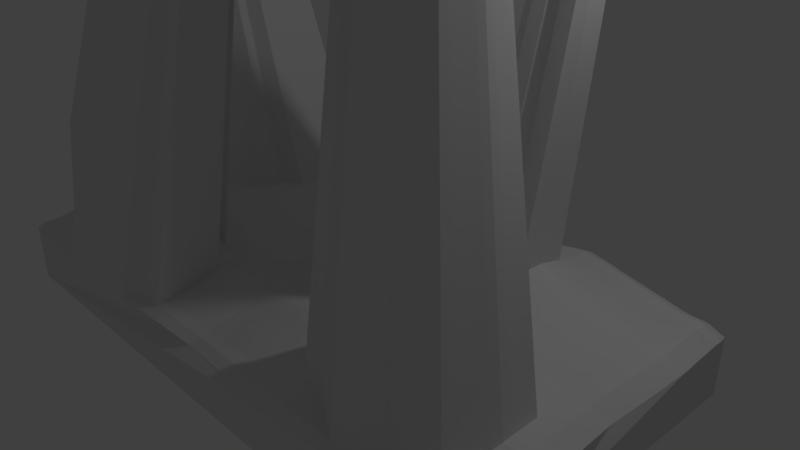 # Source: estalac3.blend  (saved by Blender 2.79.0; exported with 4.5.12 LTS)
import bpy
from mathutils import Matrix  # noqa: F401  (used for matrix-valued properties, if any)

bpy.ops.wm.read_factory_settings(use_empty=True)
scene = bpy.context.scene
scene.name = 'Scene'

# ---- collections
col_collection_1 = bpy.data.collections.new('Collection 1'); scene.collection.children.link(col_collection_1)

# ---- materials (node trees are filled in below, after node groups)
mat_material = bpy.data.materials.new('Material')
mat_material.alpha_threshold = 0.0
mat_material.use_transparent_shadow = False
mat_material.roughness = 0.5
mat_material.line_color = (0.0, 0.0, 0.0, 1.0)

# ---- material node trees

# ---- world
world_world = bpy.data.worlds.new('World'); scene.world = world_world
world_world.color = (0.05088, 0.05088, 0.05088)
world_world.use_sun_shadow = False
world_world.sun_shadow_jitter_overblur = 0.0
world_world.cycles.sampling_method = 'MANUAL'

# ---- cameras
cam_camera = bpy.data.cameras.new('Camera')
cam_camera.clip_end = 100.0
cam_camera.lens = 35.0
cam_camera.sensor_width = 32.0
cam_camera.sensor_height = 18.0
cam_camera.ortho_scale = 7.314
cam_camera.dof.focus_distance = 0.0
cam_camera.dof.aperture_fstop = 128.0

# ---- lights
light_lamp = bpy.data.lights.new('Lamp', 'POINT')
light_lamp.transmission_factor = 0.0
light_lamp.cutoff_distance = 30.0
light_lamp.energy = 100.0
light_lamp.shadow_buffer_clip_start = 1.001
light_lamp.shadow_soft_size = 0.1
light_lamp.shadow_maximum_resolution = 0.006
light_lamp.use_absolute_resolution = True

# ---- meshes
me_cube = bpy.data.meshes.new('Cube')
me_cube.from_pydata([(3.962, 1.864, -1.0), (3.962, -2.629, -1.0), (-4.111, -2.629, -1.0), (-4.111, 1.864, -1.0), (3.962, 1.864, -0.2111), (3.962, -2.629, -0.2111), (-4.111, -2.629, -0.2111), (-4.111, 1.864, -0.2111), (3.962, -0.3824, -0.2111), (-0.0745, 1.864, -0.2111), (-0.0745, -2.629, -0.2111), (-4.111, -0.3824, -0.2111), (-0.0745, -0.3824, -0.2111), (4.089, -1.506, -0.08486), (-2.093, 2.091, 0.01575), (-2.093, -2.856, 0.4369), (-4.238, 0.7408, -0.08486), (4.089, 0.7408, -0.08486), (1.944, 2.091, 0.01575), (1.944, -2.856, 0.01575), (-4.238, -1.506, -0.08486), (-0.0745, -1.506, 0.02155), (1.944, -0.3824, 0.207), (-2.093, -0.3824, 0.207), (2.036, 0.8711, 0.3298), (4.026, -2.067, -0.148), (-3.102, 1.977, -0.09766), (-3.102, -2.742, -0.09766), (-4.175, 1.302, -0.148), (4.026, 0.1792, -0.148), (0.9347, 1.977, -0.09766), (0.9347, -2.742, -0.09766), (-4.175, -0.944, -0.148), (-0.0745, -2.067, -0.09476), (2.953, -0.3824, -0.002053), (-1.084, -0.3824, -0.002053), (4.026, -0.944, -0.148), (-1.084, 1.977, -0.09766), (-1.084, -2.742, -0.09766), (-4.175, 0.1792, -0.148), (4.026, 1.302, -0.148), (2.953, 1.977, -0.09766), (2.953, -2.742, -0.09766), (-4.175, -2.067, -0.148), (-0.0745, -0.944, -0.09476), (0.9347, -0.3824, -0.002053), (-3.102, -0.3824, -0.002053), (-2.139, 0.2444, 0.2684), (-2.139, 1.481, 0.173), (-1.13, 0.806, 0.1757), (1.99, 0.2444, 0.2684), (1.99, 1.481, 0.1728), (3.062, 0.806, 0.1225), (1.99, -1.009, 0.2684), (0.9805, -1.571, 0.1757), (-2.139, -1.009, 0.2684), (-1.13, -1.571, 0.4475), (-3.211, -1.571, 0.1225), (-3.157, -0.9765, 0.06022), (-1.107, -0.9765, 0.08682), (0.9576, -0.9765, 0.08682), (3.008, 1.392, 0.01242), (3.008, 0.2118, 0.06022), (-1.107, 1.392, 0.03902), (-1.107, 0.2118, 0.08682), (0.9576, -2.156, 0.03902), (-3.157, -2.156, 0.01242), (3.994, -2.348, -0.1795), (-3.607, 1.921, -0.1544), (-3.607, -2.685, -0.1544), (-4.143, 1.583, -0.1795), (3.994, -0.1016, -0.1795), (0.4301, 1.921, -0.1544), (0.4301, -2.685, -0.1544), (-4.143, -0.6632, -0.1795), (-0.0745, -2.348, -0.1529), (-0.0745, -0.1016, -0.1529), (3.458, -0.3824, -0.1066), (-0.5791, -0.3824, -0.1066), (4.057, -1.225, -0.1164), (-1.588, 2.034, -0.04096), (-1.588, -2.799, 0.3575), (-4.206, 0.46, -0.1164), (4.057, 1.022, -0.1164), (2.449, 2.034, -0.04096), (2.449, -2.799, -0.04096), (-4.206, -1.786, -0.1164), (-0.0745, -1.225, -0.03661), (1.439, -0.3824, 0.1025), (-2.598, -0.3824, 0.1025), (-2.116, -0.06898, 0.2377), (-0.602, 0.7734, 0.09862), (1.967, -0.06898, 0.2377), (2.013, 1.176, 0.2513), (3.575, 0.7734, 0.01882), (1.967, -2.551, 0.09427), (3.575, -1.538, 0.01882), (1.508, -1.603, 0.2528), (-0.602, -1.538, 0.09862), (4.057, -1.786, -0.1164), (-2.598, 2.034, -0.04096), (-2.598, -2.799, -0.04096), (-4.206, 1.022, -0.1164), (4.057, 0.46, -0.1164), (1.439, 2.034, -0.04096), (1.439, -2.799, -0.04096), (-4.206, -1.225, -0.1164), (-0.0745, -1.786, -0.03661), (2.449, -0.3824, 0.1025), (-1.588, -0.3824, 0.1025), (3.994, -0.6632, -0.1795), (-0.5791, 1.921, -0.1544), (-0.5791, -2.685, -0.1544), (-4.143, -0.1016, -0.1795), (3.994, 1.583, -0.1795), (3.458, 1.921, -0.1544), (3.458, -2.685, -0.1544), (-4.143, -2.348, -0.1795), (-0.0745, -0.6632, -0.1529), (0.4301, -0.3824, -0.1066), (-3.607, -0.3824, -0.1066), (-2.116, 1.786, 0.09427), (-1.657, 0.8386, 0.2528), (2.013, 0.5578, 0.2991), (1.967, 1.786, 0.09427), (2.549, 0.8386, 0.2262), (1.967, -0.6957, 0.2377), (0.453, -1.538, 0.09862), (-2.116, -0.6957, 0.2377), (-3.724, -1.538, 0.01882), (-3.184, -1.274, 0.09136), (-3.129, -0.6794, 0.02908), (-2.648, -0.9928, 0.1643), (-3.666, -0.9602, -0.04387), (-1.118, -1.274, 0.1313), (-1.095, -0.6794, 0.04238), (-0.5906, -0.9602, -0.00397), (-1.623, -0.9928, 0.1776), (-0.5906, -2.112, -0.02787), (0.9691, -1.274, 0.1313), (0.9462, -0.6794, 0.04238), (1.474, -0.9928, 0.1776), (0.4416, -0.9602, -0.00397), (2.98, -0.6794, 0.02908), (3.517, -0.9602, -0.04387), (2.98, -2.449, -0.04262), (3.517, -2.112, -0.06777), (3.035, 1.099, 0.06745), (2.98, 1.685, -0.04262), (3.517, 1.347, -0.06777), (2.499, 1.436, 0.09261), (2.98, -0.08527, 0.02908), (3.035, 0.5089, 0.09136), (3.517, 0.1955, -0.04387), (2.499, 0.2281, 0.1643), (-1.118, 1.099, 0.1074), (-1.095, 1.685, -0.02932), (-0.5906, 1.347, -0.02787), (-1.623, 1.436, 0.1059), (-1.095, -0.08527, 0.04238), (-1.118, 0.5089, 0.1313), (-0.5906, 0.1955, -0.00397), (-1.623, 0.2281, 0.1776), (-3.129, -0.08527, 0.02909), (-3.666, 0.1955, -0.04387), (0.9462, -0.08527, 0.04238), (1.474, 0.2281, 0.1776), (0.9462, -2.449, -0.02932), (0.9691, -1.864, 0.1074), (1.474, -2.201, 0.1059), (0.4416, -2.112, -0.02787), (-3.129, -2.449, -0.04262), (-3.184, -1.864, 0.06746), (-3.666, -2.112, -0.06777), (-3.695, -1.825, -0.02448), (-2.623, -2.5, 0.5013), (0.4473, -1.825, 0.03538), (1.491, -1.902, 0.1793), (1.457, -2.5, 0.03247), (1.457, -0.07712, 0.14), (-2.623, -0.07712, 0.1334), (-1.64, 0.5333, 0.2152), (-0.5963, 0.4845, 0.04733), (-0.5848, -0.09341, -0.05527), (-1.606, 1.735, 0.03247), (-0.5848, 1.634, -0.09112), (-0.5963, 1.06, 0.03538), (-3.636, 1.634, -0.1111), (2.524, 0.5333, 0.1952), (3.546, 0.4845, -0.01253), (3.487, -0.09341, -0.07522), (2.474, 1.735, 0.02582), (3.487, 1.634, -0.1111), (3.546, 1.06, -0.02448), (1.457, 1.735, 0.03247), (3.546, -1.825, -0.02448), (3.487, -2.399, -0.1111), (2.474, -0.6876, 0.1334), (3.487, -0.6713, -0.07522), (3.546, -1.249, -0.01253), (0.4358, -0.6713, -0.05527), (1.457, -0.6876, 0.14), (1.491, -1.298, 0.2152), (-0.5963, -1.825, 0.03538), (-0.5848, -2.399, -0.09112), (-1.606, -0.6876, 0.14), (-0.5848, -0.6713, -0.05527), (-0.5963, -1.249, 0.04733), (-3.636, -0.6713, -0.07522), (-2.623, -0.6876, 0.1334), (-2.673, -1.298, 0.1952), (-3.695, -1.249, -0.01253), (-1.64, -1.298, 1.644), (0.4473, -1.249, 0.04733), (2.524, 1.137, 0.1594), (2.474, -0.07712, 0.1334), (-1.64, 1.137, 0.1793), (-1.606, -0.07712, 0.14), (-3.636, -0.09341, -0.07522), (0.4358, -0.09341, -0.05527), (0.4358, -2.399, -0.09112), (-3.636, -2.399, -0.1111), (3.995, -2.492, -0.1827), (-3.865, 1.922, -0.1602), (-3.865, -2.687, -0.1602), (-4.144, 1.727, -0.1827), (3.976, -0.2415, -0.1974), (0.1787, 1.888, -0.1867), (0.1787, -2.653, -0.1867), (-4.125, -0.5232, -0.1974), (-0.0745, -2.493, -0.1572), (-0.0745, -0.2406, -0.1886), (3.719, -0.3824, -0.1161), (-0.3294, -0.3824, -0.1712), (4.075, -1.365, -0.09866), (-1.84, 2.067, -0.00924), (-1.84, -2.832, 0.6478), (-4.224, 0.5999, -0.09866), (4.076, 0.8818, -0.09851), (2.197, 2.068, -0.008921), (2.197, -2.832, -0.008921), (-4.225, -1.646, -0.09851), (-0.0745, -1.364, -0.0007979), (1.689, -0.3824, 0.1667), (-2.348, -0.3824, 0.168), (-2.104, -0.2253, 0.2182), (1.955, -0.2253, 0.2182), (2.024, 1.025, 0.2971), (3.842, 0.7599, 0.01393), (1.957, -2.71, 0.08302), (3.842, -1.525, 0.01393), (1.77, -1.62, 0.3032), (-2.106, -2.71, 1.9), (-0.3397, -1.522, 0.05049), (4.041, -1.927, -0.1322), (-2.85, 2.006, -0.06938), (-2.85, -2.771, -0.06938), (-4.19, 1.162, -0.1322), (4.041, 0.3196, -0.1322), (1.187, 2.006, -0.06933), (1.187, -2.771, -0.06933), (-4.19, -1.084, -0.1322), (-0.0745, -1.927, -0.06568), (2.701, -0.3824, 0.0502), (-1.336, -0.3824, 0.05018), (4.01, -0.8036, -0.1637), (-0.8314, 1.949, -0.126), (-0.8314, -2.714, -0.126), (-4.159, 0.03884, -0.1637), (4.01, 1.443, -0.1638), (3.205, 1.949, -0.1261), (3.205, -2.714, -0.1261), (-4.159, -2.208, -0.1638), (-0.0745, -0.8036, -0.1238), (0.6824, -0.3824, -0.05432), (-3.354, -0.3824, -0.05431), (-2.127, 1.633, 0.1335), (-1.393, 0.8223, 0.2142), (2.001, 0.4011, 0.2838), (1.978, 1.633, 0.1335), (2.805, 0.8223, 0.1743), (1.978, -0.8524, 0.253), (0.7168, -1.554, 0.1372), (-2.127, -0.8524, 0.253), (-3.468, -1.554, 0.07066), (-3.199, -1.421, 0.1128), (-3.143, -0.828, 0.04465), (-2.396, -0.9996, 0.228), (-3.411, -0.9684, 0.008174), (-1.123, -1.421, 0.1637), (-1.101, -0.828, 0.0646), (-0.3343, -0.9542, -0.05985), (-1.365, -0.9847, 0.1322), (-1.087, -2.602, -0.03537), (-0.3339, -2.088, -0.07042), (0.9737, -1.421, 0.1601), (0.9519, -0.828, 0.0646), (1.73, -0.9996, 0.2348), (0.6996, -0.9684, 0.04143), (2.994, -0.828, 0.04465), (3.781, -0.9478, -0.04794), (2.973, -2.602, -0.04213), (3.78, -2.1, -0.05987), (1.73, 1.461, 0.1493), (3.05, 0.9536, 0.1008), (2.994, 1.538, -0.0151), (3.78, 1.335, -0.05987), (2.753, 1.414, 0.05251), (2.966, -0.2333, 0.009118), (3.021, 0.3604, 0.07579), (3.781, 0.1831, -0.04794), (2.753, 0.22, 0.1123), (-1.123, 0.9539, 0.1481), (-1.101, 1.538, 0.004847), (-1.365, 1.414, 0.07246), (-1.091, -0.2331, 0.01513), (-1.112, 0.3604, 0.109), (-0.3343, 0.1895, -0.05985), (-1.365, 0.22, 0.1322), (-3.115, -0.2333, 0.009118), (0.9415, -0.2331, 0.01513), (1.73, 0.2349, 0.2348), (0.9379, -2.602, -0.03537), (0.9634, -2.01, 0.07319), (1.73, -2.226, 0.1493), (0.6996, -2.134, 0.005573), (-3.122, -2.602, -0.04213), (-3.17, -2.01, 0.03994), (-3.411, -2.134, -0.02768), (4.01, -2.208, -0.1638), (-3.354, 1.949, -0.1261), (-3.354, -2.714, -0.1261), (-4.159, 1.443, -0.1638), (4.01, 0.03884, -0.1637), (0.6824, 1.949, -0.126), (0.6824, -2.714, -0.126), (-4.159, -0.8036, -0.1637), (-0.0745, -2.208, -0.1238), (-0.0745, 0.03884, -0.1238), (3.205, -0.3824, -0.05431), (-0.8314, -0.3824, -0.05432), (4.041, -1.084, -0.1322), (-1.336, 2.006, -0.06933), (-1.336, -2.771, -0.06464), (-4.19, 0.3196, -0.1322), (4.041, 1.162, -0.1322), (2.701, 2.006, -0.06938), (2.701, -2.771, -0.06938), (-4.19, -1.927, -0.1322), (-0.0745, -1.084, -0.06569), (1.187, -0.3824, 0.05019), (-2.85, -0.3824, 0.0502), (-2.127, 0.08771, 0.253), (-0.8658, 0.7897, 0.1372), (1.978, 0.08771, 0.253), (2.001, 1.329, 0.2121), (3.319, 0.7897, 0.07066), (1.978, -2.398, 0.1335), (2.001, -1.166, 0.2838), (1.244, -1.587, 0.2142), (-2.15, -1.166, 0.6779), (-0.8658, -1.554, 0.1372), (-2.954, -1.587, 0.1743), (4.076, -1.646, -0.09851), (-2.346, 2.068, -0.008921), (-2.346, -2.832, 0.08265), (-4.225, 0.8818, -0.09851), (4.075, 0.5999, -0.09866), (1.691, 2.067, -0.00924), (1.691, -2.832, -0.00924), (-4.224, -1.365, -0.09866), (-0.0745, -1.647, -0.0004305), (2.199, -0.3824, 0.168), (-1.838, -0.3824, 0.1667), (3.976, -0.5232, -0.1974), (-0.3277, 1.888, -0.1867), (-0.3278, -2.653, -0.1867), (-4.125, -0.2415, -0.1974), (3.995, 1.727, -0.1827), (3.716, 1.922, -0.1602), (3.716, -2.687, -0.1602), (-4.144, -2.492, -0.1827), (-0.0745, -0.5241, -0.1886), (0.1804, -0.3824, -0.1712), (-3.868, -0.3824, -0.1161), (-2.106, 1.946, 0.08302), (-1.919, 0.8556, 0.3032), (-3.991, 0.7599, 0.01393), (2.024, 0.7137, 0.3216), (1.957, 1.946, 0.08302), (2.295, 0.8556, 0.289), (1.955, -0.5394, 0.2182), (0.1907, -1.522, 0.05049), (-2.104, -0.5394, 0.2182), (-3.991, -1.525, 0.01393), (-3.17, -1.125, 0.07579), (-3.115, -0.5314, 0.009118), (-2.902, -0.9847, 0.1123), (-3.93, -0.9478, -0.04794), (-1.112, -1.125, 0.109), (-1.091, -0.5316, 0.01513), (-0.8486, -0.9684, 0.04143), (-1.879, -0.9996, 0.2348), (1.903, -2.008, 10.38), (-1.123, -1.719, 0.7892), (-0.8486, -2.134, 0.005573), (0.9634, -1.125, 0.109), (0.9415, -0.5316, 0.01513), (1.216, -0.9847, 0.1322), (0.1853, -0.9542, -0.05985), (2.966, -0.5314, 0.009118), (3.262, -0.9684, 0.008174), (2.58, -1.712, 10.34), (3.021, 1.245, 0.03994), (2.973, 1.837, -0.04213), (3.262, 1.369, -0.02768), (2.246, 1.461, 0.1426), (2.994, 0.06327, 0.04465), (3.05, 0.6567, 0.1128), (3.262, 0.2037, 0.008174), (2.247, 0.2349, 0.228), (-3.122, 1.837, -0.01425), (-3.929, 1.335, -0.05987), (-1.112, 1.245, 0.07319), (-1.087, 1.837, -0.03537), (-0.8486, 1.369, 0.005572), (-1.879, 1.461, 0.1493), (-1.101, 0.06327, 0.0646), (-1.123, 0.6565, 0.1601), (-0.8486, 0.2037, 0.04143), (-1.879, 0.2349, 0.2348), (-3.93, 0.1831, -0.04794), (0.9519, -2.303, 0.004847), (0.9737, -1.719, 0.1481), (1.216, -2.179, 0.07246), (0.1849, -2.088, -0.07042), (-3.143, -2.303, -0.0151), (-3.199, -1.718, 0.1008), (-2.902, -2.179, 0.05251), (-3.929, -2.1, -0.05987), (-3.68, -1.968, -0.04613), (-3.711, -1.682, 0.002348), (-3.439, -1.844, 0.02149), (-3.96, -1.816, -0.02278), (-2.928, -1.883, 0.1134), (-2.616, -2.656, 0.06227), (-2.876, -2.475, -0.008399), (0.4444, -1.968, 0.003752), (0.4491, -1.683, 0.07379), (0.7082, -1.844, 0.07137), (0.1879, -1.804, -0.01017), (1.482, -2.052, 0.1426), (1.498, -1.754, 0.2224), (1.75, -1.924, 0.2262), (1.23, -1.883, 0.1433), (1.446, -2.656, 0.02429), (1.465, -2.351, 0.06919), (1.71, -2.527, 0.07252), (1.201, -2.475, 0.001576), (1.75, 0.5442, 0.2685), (1.449, -0.2293, 0.1172), (1.465, 0.07549, 0.1588), (1.709, -0.07445, 0.2011), (1.201, -0.0812, 0.09121), (-3.96, 0.4687, -0.01614), (-2.609, -0.2292, 0.1136), (-2.372, -0.07445, 0.1977), (-2.876, -0.0812, 0.09983), (-1.631, 0.3807, 0.1964), (-1.647, 0.6852, 0.2405), (-1.379, 0.5211, 0.1732), (-1.899, 0.5442, 0.2685), (-0.5934, 0.34, 0.02168), (-0.5981, 0.6277, 0.07983), (-0.8572, 0.4967, 0.08929), (-0.5832, -0.2368, -0.08689), (-0.5877, 0.05106, -0.02962), (-0.3318, -0.09519, -0.1156), (-0.84, -0.08934, -0.006441), (-1.614, 1.586, 0.06919), (-1.595, 1.892, 0.02429), (-1.35, 1.71, 0.001576), (-1.859, 1.763, 0.07252), (-0.5877, 1.49, -0.0595), (-0.5789, 1.783, -0.09504), (-0.84, 1.659, -0.06022), (-0.5981, 0.9183, 0.07379), (-0.5934, 1.204, 0.003752), (-0.8572, 1.08, 0.07137), (-6.269, 0.8935, 12.48), (-3.628, 1.782, -0.1047), (-3.897, 1.62, -0.09697), (-2.616, 1.891, 0.02043), (-2.371, 1.763, 0.06914), (2.511, 0.3807, 0.1798), (2.538, 0.6852, 0.2172), (2.779, 0.5211, 0.1433), (2.27, 0.5442, 0.2583), (3.531, 0.34, -0.0282), (3.562, 0.6283, 0.008319), (3.811, 0.4687, -0.01613), (3.29, 0.4967, 0.03942), (3.472, -0.2373, -0.09536), (3.502, 0.05106, -0.05954), (3.75, -0.1024, -0.07976), (3.234, -0.08934, -0.02307), (2.486, 1.586, 0.05921), (2.467, 1.891, 0.02043), (2.727, 1.71, -0.008399), (2.222, 1.763, 0.06914), (3.502, 1.49, -0.08942), (3.479, 1.782, -0.1047), (3.748, 1.62, -0.09697), (3.234, 1.659, -0.07685), (3.562, 0.9177, 0.002348), (3.531, 1.204, -0.04613), (3.811, 1.051, -0.02278), (3.29, 1.08, 0.02149), (1.465, 1.586, 0.06919), (1.446, 1.892, 0.02429), (1.71, 1.763, 0.07252), (3.943, -0.4114, 9.648), (3.531, -1.968, -0.04613), (3.562, -1.682, 0.002348), (3.811, -1.816, -0.02278), (3.479, -2.547, -0.1047), (3.502, -2.255, -0.08942), (3.748, -2.385, -0.09697), (3.234, -2.424, -0.07685), (2.486, -0.8402, 0.1488), (2.46, -0.5355, 0.1136), (2.727, -0.6835, 0.08123), (2.223, -0.6903, 0.1977), (3.502, -0.8158, -0.05954), (3.472, -0.5274, -0.09536), (3.75, -0.6623, -0.07976), (3.234, -0.6754, -0.02307), (3.562, -1.393, 0.008319), (3.531, -1.105, -0.0282), (3.811, -1.233, -0.01613), (0.4387, -0.8158, -0.02962), (0.4342, -0.5279, -0.08689), (0.691, -0.6754, -0.006441), (0.1828, -0.6695, -0.1156), (1.465, -0.8402, 0.1588), (1.449, -0.5354, 0.1172), (1.709, -0.6903, 0.2011), (1.201, -0.6835, 0.09121), (1.498, -1.45, 0.2405), (1.482, -1.145, 0.1964), (1.75, -1.309, 0.2685), (1.23, -1.286, 0.1732), (-0.5934, -1.968, 0.003752), (-0.5981, -1.683, 0.07379), (-0.3369, -1.804, -0.01016), (-0.8572, -1.844, 0.07137), (-0.5789, -2.548, -0.09504), (-0.5877, -2.255, -0.0595), (-0.3309, -2.372, -0.1307), (-0.84, -2.424, -0.06022), (-1.614, -0.8402, 0.1588), (-1.598, -0.5354, 0.1172), (-1.35, -0.6835, 0.09121), (-1.858, -0.6903, 0.2011), (-0.5877, -0.8158, -0.02962), (-0.5832, -0.5279, -0.08689), (-0.3318, -0.6695, -0.1156), (-0.84, -0.6754, -0.006441), (-0.5981, -1.392, 0.07983), (-0.5934, -1.105, 0.02168), (-0.3368, -1.239, -0.004129), (-0.8572, -1.261, 0.08929), (-3.651, -0.8158, -0.05954), (-3.621, -0.5274, -0.09536), (-3.383, -0.6754, -0.02307), (-3.899, -0.6623, -0.07976), (-2.635, -0.8402, 0.1488), (-2.609, -0.5355, 0.1136), (-2.372, -0.6903, 0.1977), (-2.876, -0.6835, 0.08123), (-2.66, -1.145, 0.1798), (-2.928, -1.286, 0.1433), (-3.711, -1.393, 0.008319), (-3.68, -1.105, -0.0282), (-3.439, -1.261, 0.03942), (-3.96, -1.233, -0.01613), (-1.631, -1.145, 0.4292), (-1.379, -1.286, 0.4485), (-1.899, -1.309, 2.38), (0.4491, -1.392, 0.07983), (0.4444, -1.105, 0.02168), (0.7082, -1.261, 0.08929), (0.1878, -1.239, -0.004129), (2.467, -2.656, 0.02043), (2.222, -2.527, 0.06914), (2.538, 0.9895, 0.1992), (2.511, 1.287, 0.126), (2.779, 1.118, 0.1134), (2.27, 1.159, 0.216), (2.46, -0.2292, 0.1136), (2.486, 0.07549, 0.1488), (2.727, -0.0812, 0.08123), (2.223, -0.07445, 0.1977), (-3.96, 1.051, -0.02278), (-1.647, 0.9895, 0.2224), (-1.631, 1.287, 0.1426), (-1.379, 1.118, 0.1433), (-1.899, 1.159, 0.2262), (-1.598, -0.2293, 0.1172), (-1.614, 0.07549, 0.1588), (-1.35, -0.0812, 0.09121), (-1.858, -0.07445, 0.2011), (-3.621, -0.2373, -0.09536), (-3.651, 0.05106, -0.05954), (-3.383, -0.08934, -0.02307), (-3.899, -0.1024, -0.07976), (0.4342, -0.2368, -0.08689), (0.691, -0.08934, -0.006441), (0.1828, -0.09519, -0.1156), (0.4299, -2.548, -0.09504), (0.4387, -2.255, -0.0595), (0.691, -2.424, -0.06022), (0.1819, -2.372, -0.1307), (-3.628, -2.547, -0.1047), (-3.651, -2.255, -0.08942), (-3.383, -2.424, -0.07685), (-3.897, -2.385, -0.09697), (-3.913, -2.242, -0.07843), (-3.397, -2.279, -0.05226), (-3.375, -2.574, -0.07347), (0.1834, -2.23, -0.1005), (0.6953, -2.279, -0.02732), (0.6839, -2.575, -0.06522), (0.6879, -0.235, -0.0359), (-3.915, 0.04038, -0.06385), (-3.397, 0.05717, 0.0531), (-3.368, -0.2353, -0.04313), (-1.869, 0.08021, 0.218), (-1.358, 0.06938, 0.1117), (-1.344, -0.2312, 0.06613), (-1.889, 1.31, 0.1878), (-1.372, 1.266, 0.1079), (-1.385, 0.9717, 0.1852), (-3.944, 1.193, -0.04134), (2.235, 0.08022, 0.2129), (2.74, 0.06938, 0.09675), (2.713, -0.2313, 0.06136), (2.258, 1.31, 0.1793), (2.766, 1.266, 0.08297), (2.794, 0.9716, 0.15), (2.72, -2.629, -0.0109), (0.1866, -1.097, -0.03199), (0.7039, -1.115, 0.06536), (0.7114, -1.407, 0.12), (-1.889, -1.154, 0.8033), (-1.372, -1.135, 0.1527), (-3.945, -1.091, -0.03203), (-3.425, -1.115, 0.02379), (-3.455, -1.407, 0.06054), (-2.915, -1.135, 0.1278), (-2.408, -1.154, 0.2482), (-2.862, -0.5335, 0.06136), (-2.359, -0.5367, 0.1786), (-2.384, -0.8449, 0.2129), (-3.882, -0.523, -0.1014), (-3.368, -0.5294, -0.04313), (-3.397, -0.8219, -0.007446), (-0.8529, -1.115, 0.06536), (-0.3356, -1.097, -0.032), (-0.3377, -1.379, 0.02997), (-0.8369, -0.5297, -0.0359), (-0.3313, -0.5272, -0.1498), (-0.3331, -0.8119, -0.08771), (-1.849, -0.5367, 0.1799), (-1.344, -0.5335, 0.06613), (-1.358, -0.8341, 0.1117), (-0.8443, -2.279, -0.02732), (-0.3324, -2.23, -0.1005), (-0.328, -2.517, -0.1326), (-0.8604, -1.701, 0.1109), (-0.3377, -1.664, 0.02718), (-0.3354, -1.946, -0.04029), (1.223, -1.135, 0.1527), (1.74, -1.154, 0.2516), (1.76, -1.464, 0.2926), (1.195, -0.5335, 0.06613), (1.7, -0.5367, 0.1799), (1.72, -0.8449, 0.218), (0.1823, -0.5272, -0.1498), (0.6879, -0.5297, -0.0359), (0.6953, -0.8219, 0.01749), (3.796, -1.091, -0.03203), (3.829, -1.378, 0.002802), (3.219, -0.5294, -0.04313), (3.733, -0.523, -0.1014), (3.766, -0.8051, -0.06385), (2.21, -0.5367, 0.1786), (2.713, -0.5335, 0.06136), (2.74, -0.8341, 0.09675), (3.764, -2.242, -0.07843), (3.747, -2.542, -0.1056), (3.829, -1.671, -0.0003929), (3.795, -1.958, -0.04134), (1.192, 1.865, -0.005553), (1.7, 1.923, 0.06016), (1.72, 1.612, 0.1107), (3.276, 1.224, -0.003095), (3.795, 1.193, -0.04134), (3.829, 0.9061, -0.0003915), (3.226, 1.81, -0.07347), (3.747, 1.777, -0.1056), (3.764, 1.478, -0.07843), (2.213, 1.923, 0.05846), (2.72, 1.864, -0.0109), (2.74, 1.562, 0.02206), (3.248, 0.05717, -0.007446), (3.766, 0.04038, -0.06385), (3.733, -0.2417, -0.1014), (3.306, 0.6425, 0.06054), (3.829, 0.6136, 0.002804), (3.796, 0.3259, -0.03203), (2.283, 0.6992, 0.2804), (2.794, 0.671, 0.165), (2.766, 0.3705, 0.1278), (-2.869, 1.864, 0.002311), (-2.362, 1.923, 0.05847), (-3.896, 1.777, -0.1056), (-3.375, 1.81, -0.07347), (-0.8529, 1.224, 0.03847), (-0.8329, 1.81, -0.06522), (-0.328, 1.753, -0.1326), (-1.849, 1.923, 0.06016), (-1.341, 1.865, -0.005553), (-1.358, 1.562, 0.03702), (-0.8443, 0.05717, 0.01749), (-0.3331, 0.04716, -0.08771), (-0.3313, -0.2375, -0.1498), (-0.8604, 0.6421, 0.12), (-0.3356, 0.3318, -0.03199), (-1.909, 0.6992, 0.2926), (-1.385, 0.6709, 0.2003), (-1.372, 0.3705, 0.1527), (-2.359, -0.228, 0.1786), (-3.978, 0.6136, 0.0028), (1.209, 0.06938, 0.1117), (1.72, 0.08021, 0.218), (1.7, -0.228, 0.1799), (1.74, 0.3895, 0.2516), (1.209, -2.327, 0.03702), (1.72, -2.377, 0.1107), (1.7, -2.687, 0.06016), (1.236, -1.736, 0.1852), (1.76, -1.774, 0.2714), (1.74, -2.075, 0.1878), (0.1887, -1.664, 0.02718), (0.7114, -1.701, 0.1109), (0.7039, -1.989, 0.03847), (-2.889, -2.327, 0.02206), (-2.362, -2.687, 0.9508), (-2.943, -1.736, 0.15), (-3.978, -1.671, -0.0003932), (-3.455, -1.7, 0.05156), (-3.425, -1.989, -0.003095), (-3.944, -1.958, -0.04134), (-2.915, -2.031, 0.08297), (-2.869, -2.629, -0.0109), (0.1864, -1.946, -0.04029), (1.223, -2.031, 0.1079), (1.192, -2.629, -0.005556), (1.195, -0.2312, 0.06613), (-3.945, 0.3259, -0.03204), (-2.862, -0.2313, 0.06136), (-1.889, 0.3895, 0.2516), (-0.8529, 0.3502, 0.06536), (-0.8369, -0.235, -0.0359), (-1.869, 1.612, 0.1107), (-0.8443, 1.514, -0.02732), (-0.8604, 0.9361, 0.1109), (-3.913, 1.478, -0.07843), (2.259, 0.3896, 0.2431), (3.276, 0.3502, 0.02379), (3.219, -0.2353, -0.04313), (2.234, 1.612, 0.1058), (3.248, 1.514, -0.05226), (3.306, 0.9357, 0.05156), (3.226, -2.574, -0.07347), (2.235, -0.8449, 0.2129), (3.248, -0.8219, -0.007446), (0.1841, -0.8119, -0.08771), (1.209, -0.8341, 0.1117), (1.236, -1.436, 0.2003), (-0.8529, -1.989, 0.03847), (-0.8329, -2.575, -0.06522), (-1.869, -0.8449, 0.218), (-0.8443, -0.8219, 0.01749), (-0.8604, -1.407, 0.12), (-3.915, -0.8051, -0.06385), (-2.889, -0.8341, 0.09675), (-2.943, -1.436, 0.165), (-3.978, -1.378, 0.002802), (0.1887, -1.379, 0.02997), (2.213, -2.687, 0.05847), (2.283, 1.009, 0.2592), (2.21, -0.228, 0.1786), (-3.978, 0.9061, -0.0003944), (-1.909, 1.009, 0.2714), (-1.849, -0.228, 0.1799), (-3.882, -0.2417, -0.1014), (0.1823, -0.2375, -0.1498), (0.179, -2.517, -0.1326), (-3.896, -2.542, -0.1056)], [], [(0, 1, 2, 3), (810, 381, 6, 224), (0, 4, 378, 114, 269, 40, 345, 83, 238, 17, 367, 103, 258, 29, 333, 71, 226, 8, 374, 110, 265, 36, 341, 79, 234, 13, 363, 99, 254, 25, 329, 67, 222, 5, 1), (1, 5, 380, 116, 271, 42, 347, 85, 240, 19, 369, 105, 260, 31, 335, 73, 228, 10, 376, 112, 267, 38, 343, 81, 236, 15, 365, 101, 256, 27, 331, 69, 224, 6, 2), (2, 6, 381, 117, 272, 43, 348, 86, 241, 20, 370, 106, 261, 32, 336, 74, 229, 11, 377, 113, 268, 39, 344, 82, 237, 16, 366, 102, 257, 28, 332, 70, 225, 7, 3), (4, 0, 3, 7, 223, 68, 330, 26, 255, 100, 364, 14, 235, 80, 342, 37, 266, 111, 375, 9, 227, 72, 334, 30, 259, 104, 368, 18, 239, 84, 346, 41, 270, 115, 379), (809, 230, 10, 228), (808, 231, 12, 383), (807, 377, 11, 384), (806, 245, 23, 373), (805, 489, 386), (804, 366, 16, 387), (803, 246, 22, 372), (802, 247, 24, 390), (801, 249, 19, 240), (800, 242, 21, 392), (403, 252, 15, 236), (799, 370, 20, 394), (798, 285, 57, 362), (797, 286, 58, 397), (796, 336, 32, 398), (795, 289, 56, 361), (794, 290, 59, 401), (793, 283, 55, 402), (792, 293, 38, 267), (791, 403, 405), (790, 295, 54, 359), (789, 296, 60, 408), (788, 273, 44, 409), (787, 299, 412, 411), (786, 281, 53, 412), (785, 301, 42, 271), (784, 304, 52, 356), (783, 305, 61, 415), (782, 279, 51, 416), (781, 308, 34, 339), (780, 309, 62, 419), (779, 278, 50, 420), (778, 332, 28, 422), (777, 312, 49, 353), (776, 313, 63, 425), (775, 276, 48, 426), (774, 315, 35, 340), (773, 316, 64, 429), (772, 489, 47, 430), (771, 319, 46, 351), (770, 344, 39, 431), (769, 320, 45, 350), (768, 322, 31, 260), (767, 323, 65, 434), (766, 262, 33, 435), (765, 326, 27, 256), (764, 327, 66, 438), (763, 348, 43, 439), (762, 440, 173, 328), (761, 441, 174, 442), (760, 241, 86, 443), (759, 437, 172, 444), (758, 445, 101, 365), (757, 436, 171, 446), (756, 447, 170, 325), (755, 448, 176, 449), (754, 371, 107, 450), (753, 451, 169, 324), (752, 452, 177, 453), (751, 433, 168, 454), (750, 455, 105, 369), (749, 456, 178, 457), (748, 432, 167, 458), (747, 521, 166, 321), (746, 460, 88, 243), (745, 461, 179, 462), (744, 521, 165, 463), (743, 237, 82, 464), (742, 465, 89, 244), (489, 180, 466), (489, 163, 467), (741, 468, 162, 318), (740, 469, 181, 470), (739, 489, 471), (738, 472, 161, 317), (521, 473, 182), (737, 428, 160, 474), (736, 475, 78, 233), (735, 476, 183, 477), (734, 427, 159, 478), (733, 479, 158, 314), (732, 480, 184, 481), (731, 385, 121, 482), (521, 483, 157), (730, 484, 185, 521), (729, 424, 156, 485), (521, 486, 91), (521, 487, 186), (728, 423, 155, 488), (727, 490, 187, 489), (726, 225, 70, 491), (725, 492, 489, 493), (724, 421, 489), (723, 494, 154, 311), (722, 495, 188, 496), (721, 388, 123, 497), (720, 498, 153, 310), (719, 499, 189, 500), (718, 418, 152, 501), (717, 502, 77, 232), (716, 503, 190, 504), (715, 417, 151, 505), (714, 506, 150, 307), (713, 507, 191, 508), (712, 389, 124, 509), (711, 510, 149, 306), (710, 511, 192, 512), (709, 414, 148, 513), (708, 514, 94, 248), (707, 515, 193, 516), (706, 413, 147, 517), (705, 518, 521, 303), (704, 519, 194, 520), (702, 522, 146, 302), (701, 523, 195, 524), (700, 525, 116, 380), (699, 526, 196, 527), (412, 145, 528), (698, 529, 412), (697, 530, 197, 531), (696, 391, 126, 532), (695, 533, 144, 300), (694, 534, 198, 535), (693, 410, 143, 536), (692, 537, 96, 250), (691, 538, 199, 539), (690, 540, 142, 298), (689, 541, 200, 542), (688, 382, 118, 543), (687, 544, 141, 297), (686, 545, 201, 546), (685, 407, 140, 547), (684, 548, 97, 251), (683, 549, 202, 550), (682, 406, 139, 551), (681, 552, 138, 294), (680, 553, 203, 554), (679, 404, 403, 555), (678, 556, 112, 376), (677, 557, 204, 558), (676, 403, 559), (675, 560, 137, 292), (674, 561, 205, 562), (673, 393, 128, 563), (672, 564, 136, 291), (671, 565, 206, 566), (670, 400, 135, 567), (669, 568, 98, 253), (668, 569, 207, 570), (667, 399, 134, 571), (666, 572, 133, 288), (665, 573, 208, 574), (664, 229, 74, 575), (663, 576, 132, 287), (662, 577, 209, 578), (661, 396, 131, 579), (660, 580, 210, 403), (659, 395, 130, 581), (658, 582, 129, 284), (657, 583, 211, 584), (656, 261, 106, 585), (655, 586, 212, 587), (654, 360, 403, 588), (403, 81, 343), (653, 589, 127, 282), (652, 590, 213, 591), (651, 349, 87, 592), (650, 593, 85, 347), (412, 357, 95, 594), (649, 595, 125, 280), (648, 596, 214, 597), (647, 355, 93, 598), (646, 599, 108, 263), (645, 600, 215, 601), (644, 354, 92, 602), (643, 257, 102, 603), (642, 604, 122, 277), (641, 605, 216, 606), (640, 489, 607), (639, 608, 109, 264), (638, 609, 217, 610), (637, 352, 90, 611), (636, 612, 120, 275), (635, 613, 218, 614), (634, 268, 113, 615), (633, 616, 119, 274), (521, 219, 617), (521, 338, 76, 618), (632, 619, 73, 335), (631, 620, 220, 621), (630, 337, 75, 622), (629, 623, 69, 331), (628, 624, 221, 625), (627, 272, 117, 626), (624, 627, 626, 221), (173, 439, 627, 624), (439, 43, 272, 627), (436, 628, 625, 171), (66, 328, 628, 436), (328, 173, 624, 628), (326, 629, 331, 27), (171, 625, 629, 326), (625, 221, 623, 629), (620, 630, 622, 220), (170, 435, 630, 620), (435, 33, 337, 630), (432, 631, 621, 167), (65, 325, 631, 432), (325, 170, 620, 631), (322, 632, 335, 31), (167, 621, 632, 322), (621, 220, 619, 632), (521, 618, 219), (521, 617, 165), (320, 633, 274, 45), (165, 617, 633, 320), (617, 219, 616, 633), (613, 634, 615, 218), (164, 431, 634, 613), (431, 39, 268, 634), (489, 635, 614, 163), (489, 164, 613, 635), (319, 636, 275, 46), (163, 614, 636, 319), (614, 218, 612, 636), (609, 637, 611, 217), (162, 430, 637, 609), (430, 47, 352, 637), (427, 638, 610, 159), (64, 318, 638, 427), (318, 162, 609, 638), (315, 639, 264, 35), (159, 610, 639, 315), (610, 217, 608, 639), (605, 640, 607, 216), (158, 426, 640, 605), (426, 48, 489, 640), (423, 641, 606, 155), (63, 314, 641, 423), (314, 158, 605, 641), (312, 642, 277, 49), (155, 606, 642, 312), (606, 216, 604, 642), (489, 643, 603), (489, 422, 643), (422, 28, 257, 643), (600, 644, 602, 215), (154, 420, 644, 600), (420, 50, 354, 644), (417, 645, 601, 151), (62, 311, 645, 417), (311, 154, 600, 645), (308, 646, 263, 34), (151, 601, 646, 308), (601, 215, 599, 646), (596, 647, 598, 214), (150, 416, 647, 596), (416, 51, 355, 647), (413, 648, 597, 147), (61, 307, 648, 413), (307, 150, 596, 648), (304, 649, 280, 52), (147, 597, 649, 304), (597, 214, 595, 649), (301, 650, 347, 42), (145, 412, 650, 301), (412, 593, 650), (412, 53, 358), (590, 651, 592, 213), (142, 409, 651, 590), (409, 44, 349, 651), (406, 652, 591, 139), (60, 298, 652, 406), (298, 142, 590, 652), (295, 653, 282, 54), (139, 591, 653, 295), (591, 213, 589, 653), (293, 403, 343, 38), (586, 654, 588, 212), (137, 402, 654, 586), (402, 55, 360, 654), (399, 655, 587, 134), (59, 292, 655, 399), (292, 137, 586, 655), (289, 403, 56), (134, 587, 403, 289), (587, 212, 403), (583, 656, 585, 211), (133, 398, 656, 583), (398, 32, 261, 656), (395, 657, 584, 130), (58, 288, 657, 395), (288, 133, 583, 657), (285, 658, 284, 57), (130, 584, 658, 285), (584, 211, 582, 658), (580, 659, 581, 210), (132, 397, 659, 580), (397, 58, 395, 659), (360, 660, 403), (55, 287, 660, 360), (287, 132, 580, 660), (577, 661, 579, 209), (89, 351, 661, 577), (351, 46, 396, 661), (393, 662, 578, 128), (23, 244, 662, 393), (244, 89, 577, 662), (283, 663, 287, 55), (128, 578, 663, 283), (578, 209, 576, 663), (573, 664, 575, 208), (120, 384, 664, 573), (384, 11, 229, 664), (396, 665, 574, 131), (46, 275, 665, 396), (275, 120, 573, 665), (286, 666, 288, 58), (131, 574, 666, 286), (574, 208, 572, 666), (569, 667, 571, 207), (136, 401, 667, 569), (401, 59, 399, 667), (349, 668, 570, 87), (44, 291, 668, 349), (291, 136, 569, 668), (242, 669, 253, 21), (87, 570, 669, 242), (570, 207, 568, 669), (565, 670, 567, 206), (78, 340, 670, 565), (340, 35, 400, 670), (382, 671, 566, 118), (12, 233, 671, 382), (233, 78, 565, 671), (273, 672, 291, 44), (118, 566, 672, 273), (566, 206, 564, 672), (561, 673, 563, 205), (109, 373, 673, 561), (373, 23, 393, 673), (400, 674, 562, 135), (35, 264, 674, 400), (264, 109, 561, 674), (290, 675, 292, 59), (135, 562, 675, 290), (562, 205, 560, 675), (557, 676, 559, 204), (138, 405, 676, 557), (405, 403, 676), (337, 677, 558, 75), (33, 294, 677, 337), (294, 138, 557, 677), (230, 678, 376, 10), (75, 558, 678, 230), (558, 204, 556, 678), (553, 679, 555, 203), (98, 361, 679, 553), (361, 56, 404, 679), (371, 680, 554, 107), (21, 253, 680, 371), (253, 98, 553, 680), (262, 681, 294, 33), (107, 554, 681, 262), (554, 203, 552, 681), (56, 403, 404), (549, 682, 551, 202), (141, 408, 682, 549), (408, 60, 406, 682), (358, 683, 550, 412), (53, 297, 683, 358), (297, 141, 549, 683), (412, 684, 251), (412, 550, 684), (550, 202, 548, 684), (545, 685, 547, 201), (88, 350, 685, 545), (350, 45, 407, 685), (391, 686, 546, 126), (22, 243, 686, 391), (243, 88, 545, 686), (281, 687, 297, 53), (126, 546, 687, 281), (546, 201, 544, 687), (541, 688, 543, 200), (119, 383, 688, 541), (383, 12, 382, 688), (407, 689, 542, 140), (45, 274, 689, 407), (274, 119, 541, 689), (296, 690, 298, 60), (140, 542, 690, 296), (542, 200, 540, 690), (538, 412, 199), (144, 411, 412, 538), (341, 691, 539, 79), (36, 300, 691, 341), (300, 144, 538, 691), (234, 692, 250, 13), (79, 539, 692, 234), (539, 199, 537, 692), (534, 693, 536, 198), (77, 339, 693, 534), (339, 34, 410, 693), (374, 694, 535, 110), (8, 232, 694, 374), (232, 77, 534, 694), (265, 695, 300, 36), (110, 535, 695, 265), (535, 198, 533, 695), (530, 696, 532, 197), (108, 372, 696, 530), (372, 22, 391, 696), (410, 697, 531, 143), (34, 263, 697, 410), (263, 108, 530, 697), (299, 698, 412), (143, 531, 698, 299), (531, 197, 529, 698), (526, 412, 528, 196), (146, 412, 526), (329, 699, 527, 67), (25, 302, 699, 329), (302, 146, 526, 699), (222, 700, 380, 5), (67, 527, 700, 222), (527, 196, 525, 700), (523, 412, 195), (96, 412, 523), (363, 701, 524, 99), (13, 250, 701, 363), (250, 96, 523, 701), (254, 702, 302, 25), (99, 524, 702, 254), (524, 195, 522, 702), (355, 521, 93), (51, 303, 521, 355), (247, 521, 24), (93, 521, 247), (519, 703, 521, 194), (104, 259, 703, 519), (259, 30, 521, 703), (389, 704, 520, 124), (18, 368, 704, 389), (368, 104, 519, 704), (279, 705, 303, 51), (124, 520, 705, 279), (520, 194, 518, 705), (72, 227, 521), (227, 9, 521), (30, 334, 521), (334, 72, 521), (515, 706, 517, 193), (149, 415, 706, 515), (415, 61, 413, 706), (345, 707, 516, 83), (40, 306, 707, 345), (306, 149, 515, 707), (238, 708, 248, 17), (83, 516, 708, 238), (516, 193, 514, 708), (511, 709, 513, 192), (115, 270, 709, 511), (270, 41, 414, 709), (378, 710, 512, 114), (4, 379, 710, 378), (379, 115, 511, 710), (269, 711, 306, 40), (114, 512, 711, 269), (512, 192, 510, 711), (507, 712, 509, 191), (84, 239, 712, 507), (239, 18, 389, 712), (414, 713, 508, 148), (41, 346, 713, 414), (346, 84, 507, 713), (305, 714, 307, 61), (148, 508, 714, 305), (508, 191, 506, 714), (503, 715, 505, 190), (153, 419, 715, 503), (419, 62, 417, 715), (333, 716, 504, 71), (29, 310, 716, 333), (310, 153, 503, 716), (226, 717, 232, 8), (71, 504, 717, 226), (504, 190, 502, 717), (499, 718, 501, 189), (94, 356, 718, 499), (356, 52, 418, 718), (367, 719, 500, 103), (17, 248, 719, 367), (248, 94, 499, 719), (258, 720, 310, 29), (103, 500, 720, 258), (500, 189, 498, 720), (495, 721, 497, 188), (125, 390, 721, 495), (390, 24, 388, 721), (418, 722, 496, 152), (52, 280, 722, 418), (280, 125, 495, 722), (309, 723, 311, 62), (152, 496, 723, 309), (496, 188, 494, 723), (492, 724, 489), (100, 255, 724, 492), (255, 26, 421, 724), (385, 725, 493, 121), (14, 364, 725, 385), (364, 100, 492, 725), (276, 489, 48), (121, 493, 489, 276), (490, 726, 491, 187), (68, 223, 726, 490), (223, 7, 225, 726), (421, 727, 489), (26, 330, 727, 421), (330, 68, 490, 727), (487, 728, 488, 186), (157, 425, 728, 487), (425, 63, 423, 728), (521, 157, 487), (521, 186, 486), (484, 729, 485, 185), (111, 266, 729, 484), (266, 37, 424, 729), (9, 375, 730, 521), (375, 111, 484, 730), (521, 185, 483), (480, 731, 482, 184), (80, 235, 731, 480), (235, 14, 385, 731), (424, 732, 481, 156), (37, 342, 732, 424), (342, 80, 480, 732), (313, 733, 314, 63), (156, 481, 733, 313), (481, 184, 479, 733), (476, 734, 478, 183), (161, 429, 734, 476), (429, 64, 427, 734), (338, 735, 477, 76), (521, 317, 735, 338), (317, 161, 476, 735), (231, 736, 233, 12), (76, 477, 736, 231), (477, 183, 475, 736), (473, 737, 474, 182), (91, 353, 737, 473), (353, 49, 428, 737), (521, 91, 473), (521, 738, 317), (521, 182, 472, 738), (469, 739, 471, 181), (122, 386, 739, 469), (386, 489, 739), (428, 740, 470, 160), (49, 277, 740, 428), (277, 122, 469, 740), (316, 741, 318, 64), (160, 470, 741, 316), (470, 181, 468, 741), (489, 467, 180), (352, 489, 466, 90), (47, 489, 352), (245, 742, 244, 23), (90, 466, 742, 245), (466, 180, 465, 742), (489, 743, 464), (489, 387, 743), (387, 16, 237, 743), (461, 744, 463, 179), (166, 521, 744, 461), (354, 745, 462, 92), (50, 321, 745, 354), (321, 166, 461, 745), (246, 746, 243, 22), (92, 462, 746, 246), (462, 179, 460, 746), (388, 521, 459, 123), (24, 521, 388), (278, 747, 321, 50), (123, 459, 747, 278), (459, 521, 747), (456, 748, 458, 178), (169, 434, 748, 456), (434, 65, 432, 748), (357, 749, 457, 95), (412, 324, 749, 357), (324, 169, 456, 749), (249, 750, 369, 19), (95, 457, 750, 249), (457, 178, 455, 750), (452, 751, 454, 177), (97, 359, 751, 452), (359, 54, 433, 751), (412, 752, 453), (412, 251, 752), (251, 97, 452, 752), (412, 753, 324), (412, 453, 753), (453, 177, 451, 753), (448, 754, 450, 176), (127, 392, 754, 448), (392, 21, 371, 754), (433, 755, 449, 168), (54, 282, 755, 433), (282, 127, 448, 755), (323, 756, 325, 65), (168, 449, 756, 323), (449, 176, 447, 756), (403, 757, 446, 175), (403, 438, 757), (438, 66, 436, 757), (252, 758, 365, 15), (403, 758, 252), (403, 175, 445, 758), (403, 759, 444), (403, 362, 759), (362, 57, 437, 759), (441, 760, 443, 174), (129, 394, 760, 441), (394, 20, 241, 760), (437, 761, 442, 172), (57, 284, 761, 437), (284, 129, 441, 761), (327, 762, 328, 66), (172, 442, 762, 327), (442, 174, 440, 762), (440, 763, 439, 173), (174, 443, 763, 440), (443, 86, 348, 763), (403, 764, 438), (403, 444, 764), (444, 172, 327, 764), (445, 765, 256, 101), (175, 446, 765, 445), (446, 171, 326, 765), (447, 766, 435, 170), (176, 450, 766, 447), (450, 107, 262, 766), (451, 767, 434, 169), (177, 454, 767, 451), (454, 168, 323, 767), (455, 768, 260, 105), (178, 458, 768, 455), (458, 167, 322, 768), (460, 769, 350, 88), (179, 463, 769, 460), (463, 165, 320, 769), (489, 770, 431, 164), (489, 464, 770), (464, 82, 344, 770), (465, 771, 351, 89), (180, 467, 771, 465), (467, 163, 319, 771), (468, 772, 430, 162), (181, 471, 772, 468), (471, 489, 772), (472, 773, 429, 161), (182, 474, 773, 472), (474, 160, 316, 773), (475, 774, 340, 78), (183, 478, 774, 475), (478, 159, 315, 774), (479, 775, 426, 158), (184, 482, 775, 479), (482, 121, 276, 775), (483, 776, 425, 157), (185, 485, 776, 483), (485, 156, 313, 776), (486, 777, 353, 91), (186, 488, 777, 486), (488, 155, 312, 777), (489, 778, 422), (187, 491, 778, 489), (491, 70, 332, 778), (494, 779, 420, 154), (188, 497, 779, 494), (497, 123, 278, 779), (498, 780, 419, 153), (189, 501, 780, 498), (501, 152, 309, 780), (502, 781, 339, 77), (190, 505, 781, 502), (505, 151, 308, 781), (506, 782, 416, 150), (191, 509, 782, 506), (509, 124, 279, 782), (510, 783, 415, 149), (192, 513, 783, 510), (513, 148, 305, 783), (514, 784, 356, 94), (193, 517, 784, 514), (517, 147, 304, 784), (194, 521, 518), (522, 412, 146), (195, 412, 522), (525, 785, 271, 116), (196, 528, 785, 525), (528, 145, 301, 785), (529, 786, 412), (197, 532, 786, 529), (532, 126, 281, 786), (533, 787, 411, 144), (198, 536, 787, 533), (536, 143, 299, 787), (537, 412, 96), (199, 412, 537), (540, 788, 409, 142), (200, 543, 788, 540), (543, 118, 273, 788), (544, 789, 408, 141), (201, 547, 789, 544), (547, 140, 296, 789), (548, 790, 359, 97), (202, 551, 790, 548), (551, 139, 295, 790), (552, 791, 405, 138), (203, 555, 791, 552), (555, 403, 791), (556, 792, 267, 112), (204, 559, 792, 556), (559, 403, 293, 792), (560, 793, 402, 137), (205, 563, 793, 560), (563, 128, 283, 793), (564, 794, 401, 136), (206, 567, 794, 564), (567, 135, 290, 794), (568, 795, 361, 98), (207, 571, 795, 568), (571, 134, 289, 795), (572, 796, 398, 133), (208, 575, 796, 572), (575, 74, 336, 796), (576, 797, 397, 132), (209, 579, 797, 576), (579, 131, 286, 797), (403, 798, 362), (210, 581, 798, 403), (581, 130, 285, 798), (582, 799, 394, 129), (211, 585, 799, 582), (585, 106, 370, 799), (212, 588, 403), (403, 236, 81), (589, 800, 392, 127), (213, 592, 800, 589), (592, 87, 242, 800), (593, 801, 240, 85), (412, 594, 801, 593), (594, 95, 249, 801), (595, 802, 390, 125), (214, 598, 802, 595), (598, 93, 247, 802), (599, 803, 372, 108), (215, 602, 803, 599), (602, 92, 246, 803), (489, 804, 387), (489, 603, 804), (603, 102, 366, 804), (604, 805, 386, 122), (216, 607, 805, 604), (607, 489, 805), (608, 806, 373, 109), (217, 611, 806, 608), (611, 90, 245, 806), (612, 807, 384, 120), (218, 615, 807, 612), (615, 113, 377, 807), (616, 808, 383, 119), (219, 618, 808, 616), (618, 76, 231, 808), (619, 809, 228, 73), (220, 622, 809, 619), (622, 75, 230, 809), (623, 810, 224, 69), (221, 626, 810, 623), (626, 117, 381, 810)])
me_cube.materials.append(mat_material)
me_cube.use_remesh_preserve_volume = False
me_cube.use_remesh_preserve_attributes = False
me_cube.use_mirror_vertex_groups = False
me_cube.update()

# ---- objects
ob_cube = bpy.data.objects.new('Cube', me_cube)
ob_lamp = bpy.data.objects.new('Lamp', light_lamp)
ob_camera = bpy.data.objects.new('Camera', cam_camera)

# ---- transforms, parenting, visibility, modifiers, constraints
ob_cube.location = (0.0, 0.0, 0.0)
ob_cube.lock_rotations_4d = False
ob_cube.empty_display_type = 'ARROWS'
ob_cube.lineart.crease_threshold = 0.0
ob_lamp.location = (4.076, 1.005, 5.904)
ob_lamp.rotation_euler = (0.6503, 0.05522, 1.866)
ob_lamp.lock_rotations_4d = False
ob_lamp.empty_display_type = 'ARROWS'
ob_lamp.color = (0.0, 0.0, 0.0, 0.0)
ob_lamp.lineart.crease_threshold = 0.0
ob_camera.location = (7.481, -6.508, 5.344)
ob_camera.rotation_euler = (1.109, 0.0, 0.8149)
ob_camera.lock_rotations_4d = False
ob_camera.empty_display_type = 'ARROWS'
ob_camera.color = (0.0, 0.0, 0.0, 0.0)
ob_camera.display_type = 'WIRE'
ob_camera.lineart.crease_threshold = 0.0

# ---- collection membership
col_collection_1.objects.link(ob_cube)
col_collection_1.objects.link(ob_lamp)
col_collection_1.objects.link(ob_camera)

# ---- scene / render settings (as saved in the file)
scene.camera = ob_camera
scene.frame_start = 1; scene.frame_end = 250; scene.frame_set(1)
scene.render.engine = 'BLENDER_EEVEE_NEXT'
scene.render.resolution_percentage = 50
scene.render.dither_intensity = 0.0
scene.cycles.use_denoising = False
scene.cycles.samples = 128
scene.cycles.sampling_pattern = 'TABULATED_SOBOL'
scene.cycles.use_adaptive_sampling = False
scene.cycles.use_light_tree = False
scene.cycles.blur_glossy = 0.0
scene.cycles.sample_clamp_indirect = 0.0
scene.view_settings.view_transform = 'Standard'
bpy.context.view_layer.update()
